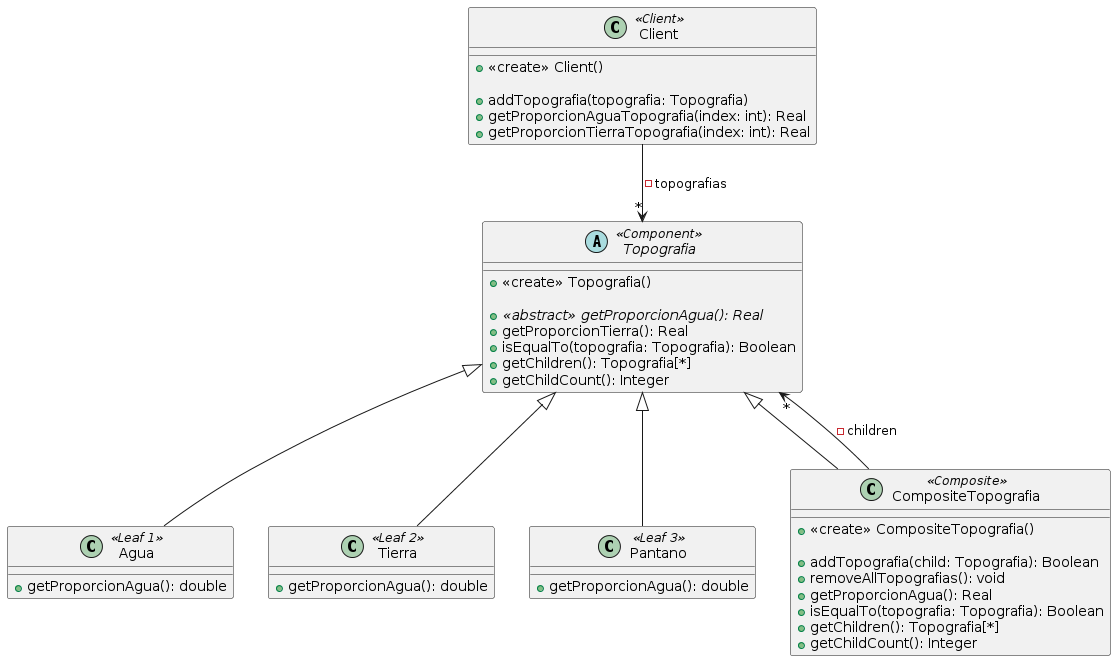

The diagram above was rendered by PlantUML. Its source (embedded in the PNG):
@startuml
class Client <<Client>> {
	+<<create>> Client()

	+addTopografia(topografia: Topografia)
	+getProporcionAguaTopografia(index: int): Real
	+getProporcionTierraTopografia(index: int): Real
}

abstract class Topografia <<Component>> {
	+<<create>> Topografia()

	+{abstract}<<abstract>> getProporcionAgua(): Real
	+getProporcionTierra(): Real
	+isEqualTo(topografia: Topografia): Boolean
	+getChildren(): Topografia[*]
	+getChildCount(): Integer
}
Client --> "*" Topografia : -topografias

class Agua <<Leaf 1>> extends Topografia {
	+getProporcionAgua(): double
}

class Tierra <<Leaf 2>> extends Topografia {
	+getProporcionAgua(): double
}

class Pantano <<Leaf 3>> extends Topografia {
	+getProporcionAgua(): double
}

class CompositeTopografia <<Composite>> extends Topografia {
	+<<create>> CompositeTopografia()

	+addTopografia(child: Topografia): Boolean
	+removeAllTopografias(): void
	+getProporcionAgua(): Real
	+isEqualTo(topografia: Topografia): Boolean
	+getChildren(): Topografia[*]
	+getChildCount(): Integer
}
CompositeTopografia --> "*" Topografia : -children
@enduml